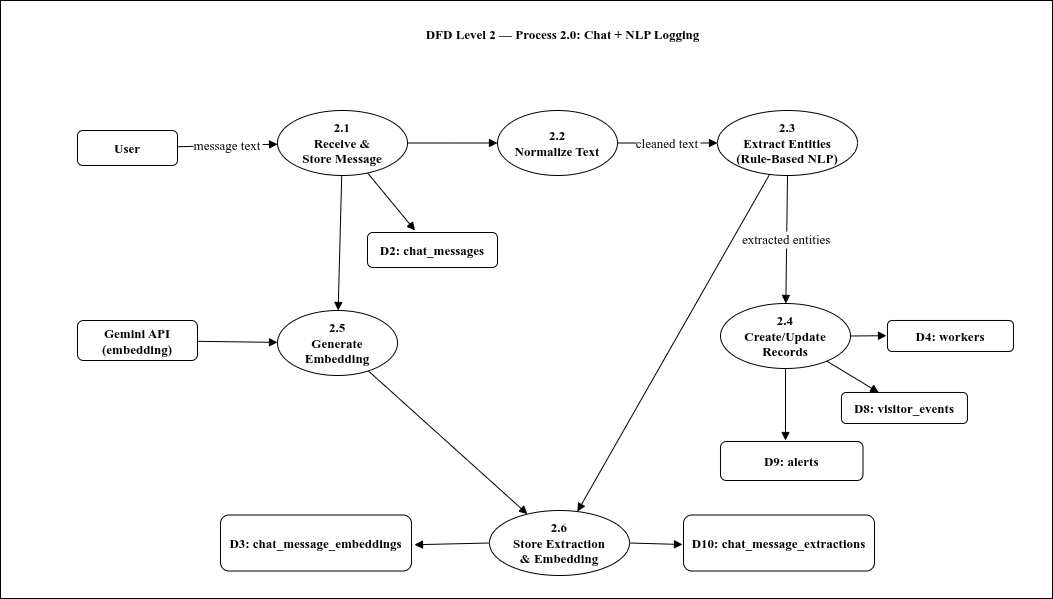

The diagram above was exported from draw.io. Its source (the exported page's mxGraphModel, read from the mxfile embedded in the PNG):
<mxGraphModel dx="1626" dy="1750" grid="0" gridSize="10" guides="1" tooltips="1" connect="1" arrows="1" fold="1" page="0" pageScale="1" pageWidth="827" pageHeight="1169" background="#ffffff" math="0" shadow="0">
  <root>
    <mxCell id="0" />
    <mxCell id="1" parent="0" />
    <mxCell id="2" value="DFD Level 2 — Process 2.0: Chat + NLP Logging" style="text;html=1;fontSize=13;fontStyle=1;align=center;fontFamily=Times New Roman;" vertex="1" parent="1">
      <mxGeometry x="300" y="10" width="450" height="30" as="geometry" />
    </mxCell>
    <mxCell id="3" value="User" style="shape=rectangle;rounded=1;fontStyle=1;fontFamily=Times New Roman;fontSize=13;" vertex="1" parent="1">
      <mxGeometry x="40" y="120" width="100" height="35" as="geometry" />
    </mxCell>
    <mxCell id="4" value="2.1&#10;Receive &amp;&#10;Store Message" style="ellipse;whiteSpace=wrap;fontStyle=1;fontFamily=Times New Roman;fontSize=13;" vertex="1" parent="1">
      <mxGeometry x="240" y="100" width="130" height="65" as="geometry" />
    </mxCell>
    <mxCell id="5" value="2.2&#10;Normalize Text" style="ellipse;whiteSpace=wrap;fontStyle=1;fontFamily=Times New Roman;fontSize=13;" vertex="1" parent="1">
      <mxGeometry x="460" y="100" width="120" height="65" as="geometry" />
    </mxCell>
    <mxCell id="6" value="2.3&#10;Extract Entities&#10;(Rule-Based NLP)" style="ellipse;whiteSpace=wrap;fontStyle=1;fontFamily=Times New Roman;fontSize=13;" vertex="1" parent="1">
      <mxGeometry x="680" y="100" width="140" height="65" as="geometry" />
    </mxCell>
    <mxCell id="7" value="2.4&#10;Create/Update&#10;Records" style="ellipse;whiteSpace=wrap;fontStyle=1;fontFamily=Times New Roman;fontSize=13;" vertex="1" parent="1">
      <mxGeometry x="683" y="293" width="130" height="65" as="geometry" />
    </mxCell>
    <mxCell id="8" value="2.5&#10;Generate&#10;Embedding" style="ellipse;whiteSpace=wrap;fontStyle=1;fontFamily=Times New Roman;fontSize=13;" vertex="1" parent="1">
      <mxGeometry x="240" y="300" width="120" height="65" as="geometry" />
    </mxCell>
    <mxCell id="9" value="2.6&#10;Store Extraction&#10;&amp; Embedding" style="ellipse;whiteSpace=wrap;fontStyle=1;fontFamily=Times New Roman;fontSize=13;" vertex="1" parent="1">
      <mxGeometry x="452" y="500" width="140" height="65" as="geometry" />
    </mxCell>
    <mxCell id="16" value="Gemini API&#10;(embedding)" style="shape=rectangle;rounded=1;fontStyle=1;fontFamily=Times New Roman;fontSize=13;" vertex="1" parent="1">
      <mxGeometry x="40" y="310" width="120" height="40" as="geometry" />
    </mxCell>
    <mxCell id="17" value="message text" style="endArrow=block;fontFamily=Times New Roman;fontSize=13;" edge="1" parent="1" source="3" target="4">
      <mxGeometry relative="1" as="geometry" />
    </mxCell>
    <mxCell id="18" style="endArrow=block;fontFamily=Times New Roman;fontSize=13;" edge="1" parent="1" source="4">
      <mxGeometry relative="1" as="geometry">
        <mxPoint x="377.5609756097559" y="220" as="targetPoint" />
      </mxGeometry>
    </mxCell>
    <mxCell id="19" style="endArrow=block;fontFamily=Times New Roman;fontSize=13;" edge="1" parent="1" source="4" target="5">
      <mxGeometry relative="1" as="geometry" />
    </mxCell>
    <mxCell id="20" value="cleaned text" style="endArrow=block;fontFamily=Times New Roman;fontSize=13;" edge="1" parent="1" source="5" target="6">
      <mxGeometry relative="1" as="geometry" />
    </mxCell>
    <mxCell id="21" value="extracted entities" style="endArrow=block;fontFamily=Times New Roman;fontSize=13;" edge="1" parent="1" source="6" target="7">
      <mxGeometry relative="1" as="geometry" />
    </mxCell>
    <mxCell id="22" style="endArrow=block;fontFamily=Times New Roman;fontSize=13;" edge="1" parent="1" source="7">
      <mxGeometry relative="1" as="geometry">
        <mxPoint x="849" y="325.18633540372673" as="targetPoint" />
      </mxGeometry>
    </mxCell>
    <mxCell id="23" style="endArrow=block;fontFamily=Times New Roman;fontSize=13;" edge="1" parent="1" source="7">
      <mxGeometry relative="1" as="geometry">
        <mxPoint x="841.2447552447552" y="382" as="targetPoint" />
      </mxGeometry>
    </mxCell>
    <mxCell id="24" style="endArrow=block;fontFamily=Times New Roman;fontSize=13;" edge="1" parent="1" source="7">
      <mxGeometry relative="1" as="geometry">
        <mxPoint x="748" y="430" as="targetPoint" />
      </mxGeometry>
    </mxCell>
    <mxCell id="25" style="endArrow=block;fontFamily=Times New Roman;fontSize=13;" edge="1" parent="1" source="4" target="8">
      <mxGeometry relative="1" as="geometry" />
    </mxCell>
    <mxCell id="26" style="endArrow=block;fontFamily=Times New Roman;fontSize=13;" edge="1" parent="1" source="16" target="8">
      <mxGeometry relative="1" as="geometry" />
    </mxCell>
    <mxCell id="27" style="endArrow=block;fontFamily=Times New Roman;fontSize=13;" edge="1" parent="1" source="8" target="9">
      <mxGeometry relative="1" as="geometry" />
    </mxCell>
    <mxCell id="28" style="endArrow=block;fontFamily=Times New Roman;fontSize=13;" edge="1" parent="1" source="6" target="9">
      <mxGeometry relative="1" as="geometry" />
    </mxCell>
    <mxCell id="29" style="endArrow=block;fontFamily=Times New Roman;fontSize=13;" edge="1" parent="1" source="9">
      <mxGeometry relative="1" as="geometry">
        <mxPoint x="377" y="534.2261904761904" as="targetPoint" />
      </mxGeometry>
    </mxCell>
    <mxCell id="30" style="endArrow=block;fontFamily=Times New Roman;fontSize=13;" edge="1" parent="1" source="9">
      <mxGeometry relative="1" as="geometry">
        <mxPoint x="645" y="534.0147783251232" as="targetPoint" />
      </mxGeometry>
    </mxCell>
    <mxCell id="31" value="D3: chat_message_embeddings" style="shape=rectangle;rounded=1;fontStyle=1;fontFamily=Times New Roman;fontSize=13;" vertex="1" parent="1">
      <mxGeometry x="183" y="504.5" width="191" height="56" as="geometry" />
    </mxCell>
    <mxCell id="32" value="D10: chat_message_extractions" style="shape=rectangle;rounded=1;fontStyle=1;fontFamily=Times New Roman;fontSize=13;" vertex="1" parent="1">
      <mxGeometry x="646" y="504.5" width="191" height="56" as="geometry" />
    </mxCell>
    <mxCell id="33" value="D9: alerts" style="shape=rectangle;rounded=1;fontStyle=1;fontFamily=Times New Roman;fontSize=13;" vertex="1" parent="1">
      <mxGeometry x="683" y="431" width="142.5" height="39" as="geometry" />
    </mxCell>
    <mxCell id="34" value="D8: visitor_events" style="shape=rectangle;rounded=1;fontStyle=1;fontFamily=Times New Roman;fontSize=13;" vertex="1" parent="1">
      <mxGeometry x="804" y="382" width="126" height="31" as="geometry" />
    </mxCell>
    <mxCell id="35" value="D4: workers" style="shape=rectangle;rounded=1;fontStyle=1;fontFamily=Times New Roman;fontSize=13;" vertex="1" parent="1">
      <mxGeometry x="850" y="310" width="126" height="31" as="geometry" />
    </mxCell>
    <mxCell id="36" value="D2: chat_messages" style="shape=rectangle;rounded=1;fontStyle=1;fontFamily=Times New Roman;fontSize=13;" vertex="1" parent="1">
      <mxGeometry x="330" y="222" width="130" height="35" as="geometry" />
    </mxCell>
    <mxCell id="37" value="" style="rounded=0;whiteSpace=wrap;html=1;fillColor=none;fontFamily=Times New Roman;fontSize=13;" vertex="1" parent="1">
      <mxGeometry x="-37" y="-10" width="1052" height="598" as="geometry" />
    </mxCell>
  </root>
</mxGraphModel>